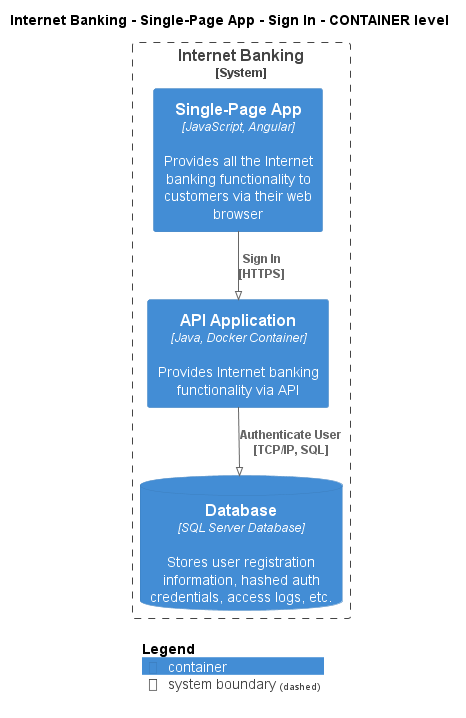

The diagram above was rendered by PlantUML. Its source (embedded in the PNG):
@startuml
!pragma layout smetana
!include ..\..\..\..\..\..\.c4s\C4_Container.puml

AddElementTag("state:new", $bgColor=green, $fontColor=#ffffff, $borderColor=green, $shadowing="False")
AddElementTag("state:changed", $bgColor=orange, $fontColor=#ffffff, $borderColor=orange, $shadowing="False")
AddElementTag("state:removed", $bgColor=red, $fontColor=#ffffff, $borderColor=red, $shadowing="False")

AddRelTag("state:new", $textColor=green, $lineColor=green)
AddRelTag("state:changed", $textColor=orange, $lineColor=orange)
AddRelTag("state:removed", $textColor=red, $lineColor=red)

SHOW_PERSON_PORTRAIT()
LAYOUT_TOP_DOWN()

skinparam linetype polyline

title Internet Banking - Single-Page App - Sign In - CONTAINER level


System_Boundary(BigBankPlc.SoftwareSystems.InternetBanking, "Internet Banking") {
    Container(BigBankPlc.SoftwareSystems.InternetBanking.Containers.SinglePageApp, "Single-Page App", "JavaScript, Angular", "Provides all the Internet banking functionality to customers via their web browser")
    Container(BigBankPlc.SoftwareSystems.InternetBanking.Containers.APIApplication, "API Application", "Java, Docker Container", "Provides Internet banking functionality via API")
    ContainerDb(BigBankPlc.SoftwareSystems.InternetBanking.Containers.Database, "Database", "SQL Server Database", "Stores user registration information, hashed auth credentials, access logs, etc.")
}


Rel(BigBankPlc.SoftwareSystems.InternetBanking.Containers.SinglePageApp, BigBankPlc.SoftwareSystems.InternetBanking.Containers.APIApplication, "Sign In\n[HTTPS]", $tags='protocol:https')
Rel(BigBankPlc.SoftwareSystems.InternetBanking.Containers.APIApplication, BigBankPlc.SoftwareSystems.InternetBanking.Containers.Database, "Authenticate User\n[TCP/IP, SQL]", $tags='protocol:tcp/ip, sql')


SHOW_LEGEND()
@enduml